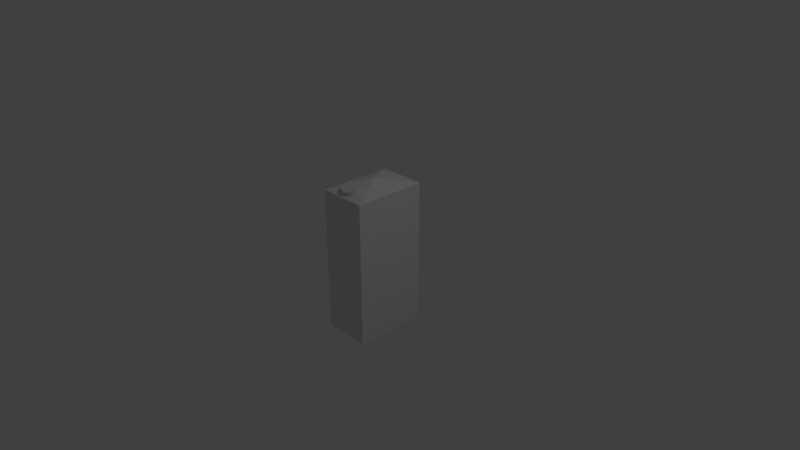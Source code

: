# Source: Broth.blend  (saved by Blender 2.78.0; exported with 4.5.12 LTS)
import bpy
from mathutils import Matrix  # noqa: F401  (used for matrix-valued properties, if any)

bpy.ops.wm.read_factory_settings(use_empty=True)
scene = bpy.context.scene
scene.name = 'Scene'

# ---- collections
col_collection_1 = bpy.data.collections.new('Collection 1'); scene.collection.children.link(col_collection_1)

# ---- materials (node trees are filled in below, after node groups)
mat_material = bpy.data.materials.new('Material')
mat_material.alpha_threshold = 0.0
mat_material.use_transparent_shadow = False
mat_material.roughness = 0.5
mat_material.line_color = (0.0, 0.0, 0.0, 1.0)

# ---- material node trees

# ---- world
world_world = bpy.data.worlds.new('World'); scene.world = world_world
world_world.color = (0.05088, 0.05088, 0.05088)
world_world.use_sun_shadow = False
world_world.sun_shadow_jitter_overblur = 0.0
world_world.cycles.sampling_method = 'MANUAL'

# ---- cameras
cam_camera = bpy.data.cameras.new('Camera')
cam_camera.clip_end = 100.0
cam_camera.lens = 35.0
cam_camera.sensor_width = 32.0
cam_camera.sensor_height = 18.0
cam_camera.ortho_scale = 7.314
cam_camera.dof.focus_distance = 0.0
cam_camera.dof.aperture_fstop = 128.0

# ---- lights
light_lamp = bpy.data.lights.new('Lamp', 'POINT')
light_lamp.transmission_factor = 0.0
light_lamp.cutoff_distance = 30.0
light_lamp.energy = 100.0
light_lamp.shadow_buffer_clip_start = 1.001
light_lamp.shadow_soft_size = 0.1
light_lamp.shadow_maximum_resolution = 0.006
light_lamp.use_absolute_resolution = True

# ---- meshes
me_cylinder = bpy.data.meshes.new('Cylinder')
me_cylinder.from_pydata([(0.0, 1.0, -1.0), (0.0, 1.0, 0.0996), (0.1951, 0.9808, -1.0), (0.1951, 0.9808, 0.0996), (0.3827, 0.9239, -1.0), (0.3827, 0.9239, 0.0996), (0.5556, 0.8315, -1.0), (0.5556, 0.8315, 0.0996), (0.7071, 0.7071, -1.0), (0.7071, 0.7071, 0.0996), (0.8315, 0.5556, -1.0), (0.8315, 0.5556, 0.0996), (0.9239, 0.3827, -1.0), (0.9239, 0.3827, 0.0996), (0.9808, 0.1951, -1.0), (0.9808, 0.1951, 0.0996), (1.0, 7.55e-08, -1.0), (1.0, 7.55e-08, 0.0996), (0.9808, -0.1951, -1.0), (0.9808, -0.1951, 0.0996), (0.9239, -0.3827, -1.0), (0.9239, -0.3827, 0.0996), (0.8315, -0.5556, -1.0), (0.8315, -0.5556, 0.0996), (0.7071, -0.7071, -1.0), (0.7071, -0.7071, 0.0996), (0.5556, -0.8315, -1.0), (0.5556, -0.8315, 0.0996), (0.3827, -0.9239, -1.0), (0.3827, -0.9239, 0.0996), (0.1951, -0.9808, -1.0), (0.1951, -0.9808, 0.0996), (-3.258e-07, -1.0, -1.0), (-3.258e-07, -1.0, 0.0996), (-0.1951, -0.9808, -1.0), (-0.1951, -0.9808, 0.0996), (-0.3827, -0.9239, -1.0), (-0.3827, -0.9239, 0.0996), (-0.5556, -0.8315, -1.0), (-0.5556, -0.8315, 0.0996), (-0.7071, -0.7071, -1.0), (-0.7071, -0.7071, 0.0996), (-0.8315, -0.5556, -1.0), (-0.8315, -0.5556, 0.0996), (-0.9239, -0.3827, -1.0), (-0.9239, -0.3827, 0.0996), (-0.9808, -0.1951, -1.0), (-0.9808, -0.1951, 0.0996), (-1.0, 9.656e-07, -1.0), (-1.0, 9.656e-07, 0.0996), (-0.9808, 0.1951, -1.0), (-0.9808, 0.1951, 0.0996), (-0.9239, 0.3827, -1.0), (-0.9239, 0.3827, 0.0996), (-0.8315, 0.5556, -1.0), (-0.8315, 0.5556, 0.0996), (-0.7071, 0.7071, -1.0), (-0.7071, 0.7071, 0.0996), (-0.5556, 0.8315, -1.0), (-0.5556, 0.8315, 0.0996), (-0.3827, 0.9239, -1.0), (-0.3827, 0.9239, 0.0996), (-0.1951, 0.9808, -1.0), (-0.1951, 0.9808, 0.0996)], [], [(0, 1, 3, 2), (2, 3, 5, 4), (4, 5, 7, 6), (6, 7, 9, 8), (8, 9, 11, 10), (10, 11, 13, 12), (12, 13, 15, 14), (14, 15, 17, 16), (16, 17, 19, 18), (18, 19, 21, 20), (20, 21, 23, 22), (22, 23, 25, 24), (24, 25, 27, 26), (26, 27, 29, 28), (28, 29, 31, 30), (30, 31, 33, 32), (32, 33, 35, 34), (34, 35, 37, 36), (36, 37, 39, 38), (38, 39, 41, 40), (40, 41, 43, 42), (42, 43, 45, 44), (44, 45, 47, 46), (46, 47, 49, 48), (48, 49, 51, 50), (50, 51, 53, 52), (52, 53, 55, 54), (54, 55, 57, 56), (56, 57, 59, 58), (58, 59, 61, 60), (3, 1, 63, 61, 59, 57, 55, 53, 51, 49, 47, 45, 43, 41, 39, 37, 35, 33, 31, 29, 27, 25, 23, 21, 19, 17, 15, 13, 11, 9, 7, 5), (60, 61, 63, 62), (62, 63, 1, 0), (0, 2, 4, 6, 8, 10, 12, 14, 16, 18, 20, 22, 24, 26, 28, 30, 32, 34, 36, 38, 40, 42, 44, 46, 48, 50, 52, 54, 56, 58, 60, 62)])
me_cylinder.use_remesh_preserve_volume = False
me_cylinder.use_remesh_preserve_attributes = False
me_cylinder.use_mirror_vertex_groups = False
me_cylinder.update()
me_cube = bpy.data.meshes.new('Cube')
me_cube.from_pydata([(1.0, 1.0, -1.0), (1.0, -1.0, -1.0), (-1.0, -1.0, -1.0), (-1.0, 1.0, -1.0), (1.0, 1.0, 1.0), (1.0, -1.0, 1.0), (-1.0, -1.0, 1.0), (-1.0, 1.0, 1.0), (0.03493, 0.03493, 1.123)], [], [(0, 1, 2, 3), (4, 7, 8), (0, 4, 5, 1), (1, 5, 6, 2), (2, 6, 7, 3), (4, 0, 3, 7), (8, 7, 6), (6, 5, 8), (8, 5, 4)])
me_cube.materials.append(mat_material)
me_cube.use_remesh_preserve_volume = False
me_cube.use_remesh_preserve_attributes = False
me_cube.use_mirror_vertex_groups = False
me_cube.update()

# ---- objects
ob_cylinder = bpy.data.objects.new('Cylinder', me_cylinder)
ob_cube = bpy.data.objects.new('Cube', me_cube)
ob_lamp = bpy.data.objects.new('Lamp', light_lamp)
ob_camera = bpy.data.objects.new('Camera', cam_camera)

# ---- transforms, parenting, visibility, modifiers, constraints
ob_cylinder.location = (0.03943, -0.3158, 1.044)
ob_cylinder.rotation_euler = (0.2814, -0.0, 0.0)
ob_cylinder.scale = (0.1158, 0.1158, 0.1158)
ob_cylinder.lineart.crease_threshold = 0.0
ob_cube.location = (0.04544, 0.03612, -0.0245)
ob_cube.scale = (0.3222, 0.4955, 0.9777)
ob_cube.lock_rotations_4d = False
ob_cube.empty_display_type = 'ARROWS'
ob_cube.lineart.crease_threshold = 0.0
ob_lamp.location = (4.076, 1.005, 5.904)
ob_lamp.rotation_euler = (0.6503, 0.05522, 1.866)
ob_lamp.lock_rotations_4d = False
ob_lamp.empty_display_type = 'ARROWS'
ob_lamp.color = (0.0, 0.0, 0.0, 0.0)
ob_lamp.lineart.crease_threshold = 0.0
ob_camera.location = (7.481, -6.508, 5.344)
ob_camera.rotation_euler = (1.109, 0.0, 0.8149)
ob_camera.lock_rotations_4d = False
ob_camera.empty_display_type = 'ARROWS'
ob_camera.color = (0.0, 0.0, 0.0, 0.0)
ob_camera.display_type = 'WIRE'
ob_camera.lineart.crease_threshold = 0.0

# ---- collection membership
col_collection_1.objects.link(ob_cylinder)
col_collection_1.objects.link(ob_cube)
col_collection_1.objects.link(ob_lamp)
col_collection_1.objects.link(ob_camera)

# ---- scene / render settings (as saved in the file)
scene.camera = ob_camera
scene.frame_start = 1; scene.frame_end = 250; scene.frame_set(1)
scene.render.engine = 'BLENDER_EEVEE_NEXT'
scene.render.resolution_percentage = 50
scene.render.dither_intensity = 0.0
scene.cycles.use_denoising = False
scene.cycles.samples = 128
scene.cycles.sampling_pattern = 'TABULATED_SOBOL'
scene.cycles.light_sampling_threshold = 0.0
scene.cycles.use_adaptive_sampling = False
scene.cycles.use_light_tree = False
scene.cycles.blur_glossy = 0.0
scene.cycles.sample_clamp_indirect = 0.0
scene.view_settings.view_transform = 'Standard'
bpy.context.view_layer.update()
